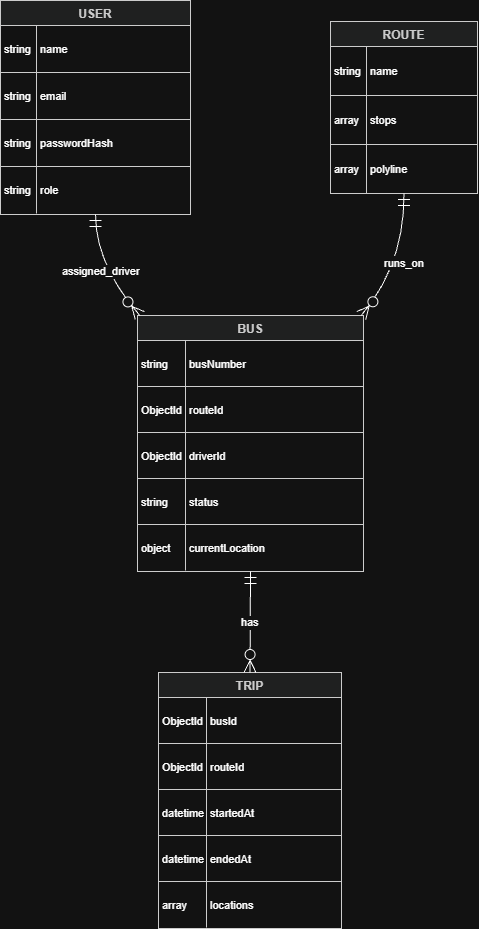

The diagram above was exported from draw.io. Its source (the exported page's mxGraphModel, read from the mxfile embedded in the PNG):
<mxGraphModel dx="1112" dy="606" grid="1" gridSize="10" guides="1" tooltips="1" connect="1" arrows="1" fold="1" page="1" pageScale="1" pageWidth="827" pageHeight="1169" math="0" shadow="0">
  <root>
    <mxCell id="0" />
    <mxCell id="1" parent="0" />
    <mxCell id="yJGTFdtBjrPukBamE-ns-102" parent="1" style="shape=table;startSize=25;container=1;collapsible=0;childLayout=tableLayout;fixedRows=1;rowLines=1;fontStyle=1;align=center;resizeLast=1;fillColor=light-dark(#eeeeee,#1f2020);strokeColor=light-dark(#999999,#cccccc);fontColor=light-dark(#333333,#cccccc);" value="USER" vertex="1">
      <mxGeometry height="214" width="190" x="20" y="70" as="geometry" />
    </mxCell>
    <mxCell id="yJGTFdtBjrPukBamE-ns-103" parent="yJGTFdtBjrPukBamE-ns-102" style="shape=tableRow;horizontal=0;startSize=0;swimlaneHead=0;swimlaneBody=0;fillColor=none;collapsible=0;dropTarget=0;points=[[0,0.5],[1,0.5]];portConstraint=eastwest;top=0;left=0;right=0;bottom=0;" vertex="1">
      <mxGeometry height="47" width="190" y="25" as="geometry" />
    </mxCell>
    <mxCell id="yJGTFdtBjrPukBamE-ns-104" parent="yJGTFdtBjrPukBamE-ns-103" style="shape=partialRectangle;connectable=0;fillColor=none;top=0;left=0;bottom=0;right=0;align=left;spacingLeft=2;overflow=hidden;fontSize=11;" value="string" vertex="1">
      <mxGeometry height="47" width="36" as="geometry">
        <mxRectangle height="47" width="36" as="alternateBounds" />
      </mxGeometry>
    </mxCell>
    <mxCell id="yJGTFdtBjrPukBamE-ns-105" parent="yJGTFdtBjrPukBamE-ns-103" style="shape=partialRectangle;connectable=0;fillColor=none;top=0;left=0;bottom=0;right=0;align=left;spacingLeft=2;overflow=hidden;fontSize=11;" value="name" vertex="1">
      <mxGeometry height="47" width="154" x="36" as="geometry">
        <mxRectangle height="47" width="154" as="alternateBounds" />
      </mxGeometry>
    </mxCell>
    <mxCell id="yJGTFdtBjrPukBamE-ns-106" parent="yJGTFdtBjrPukBamE-ns-102" style="shape=tableRow;horizontal=0;startSize=0;swimlaneHead=0;swimlaneBody=0;fillColor=none;collapsible=0;dropTarget=0;points=[[0,0.5],[1,0.5]];portConstraint=eastwest;top=0;left=0;right=0;bottom=0;" vertex="1">
      <mxGeometry height="47" width="190" y="72" as="geometry" />
    </mxCell>
    <mxCell id="yJGTFdtBjrPukBamE-ns-107" parent="yJGTFdtBjrPukBamE-ns-106" style="shape=partialRectangle;connectable=0;fillColor=none;top=0;left=0;bottom=0;right=0;align=left;spacingLeft=2;overflow=hidden;fontSize=11;" value="string" vertex="1">
      <mxGeometry height="47" width="36" as="geometry">
        <mxRectangle height="47" width="36" as="alternateBounds" />
      </mxGeometry>
    </mxCell>
    <mxCell id="yJGTFdtBjrPukBamE-ns-108" parent="yJGTFdtBjrPukBamE-ns-106" style="shape=partialRectangle;connectable=0;fillColor=none;top=0;left=0;bottom=0;right=0;align=left;spacingLeft=2;overflow=hidden;fontSize=11;" value="email" vertex="1">
      <mxGeometry height="47" width="154" x="36" as="geometry">
        <mxRectangle height="47" width="154" as="alternateBounds" />
      </mxGeometry>
    </mxCell>
    <mxCell id="yJGTFdtBjrPukBamE-ns-109" parent="yJGTFdtBjrPukBamE-ns-102" style="shape=tableRow;horizontal=0;startSize=0;swimlaneHead=0;swimlaneBody=0;fillColor=none;collapsible=0;dropTarget=0;points=[[0,0.5],[1,0.5]];portConstraint=eastwest;top=0;left=0;right=0;bottom=0;" vertex="1">
      <mxGeometry height="47" width="190" y="119" as="geometry" />
    </mxCell>
    <mxCell id="yJGTFdtBjrPukBamE-ns-110" parent="yJGTFdtBjrPukBamE-ns-109" style="shape=partialRectangle;connectable=0;fillColor=none;top=0;left=0;bottom=0;right=0;align=left;spacingLeft=2;overflow=hidden;fontSize=11;" value="string" vertex="1">
      <mxGeometry height="47" width="36" as="geometry">
        <mxRectangle height="47" width="36" as="alternateBounds" />
      </mxGeometry>
    </mxCell>
    <mxCell id="yJGTFdtBjrPukBamE-ns-111" parent="yJGTFdtBjrPukBamE-ns-109" style="shape=partialRectangle;connectable=0;fillColor=none;top=0;left=0;bottom=0;right=0;align=left;spacingLeft=2;overflow=hidden;fontSize=11;" value="passwordHash" vertex="1">
      <mxGeometry height="47" width="154" x="36" as="geometry">
        <mxRectangle height="47" width="154" as="alternateBounds" />
      </mxGeometry>
    </mxCell>
    <mxCell id="yJGTFdtBjrPukBamE-ns-112" parent="yJGTFdtBjrPukBamE-ns-102" style="shape=tableRow;horizontal=0;startSize=0;swimlaneHead=0;swimlaneBody=0;fillColor=none;collapsible=0;dropTarget=0;points=[[0,0.5],[1,0.5]];portConstraint=eastwest;top=0;left=0;right=0;bottom=0;" vertex="1">
      <mxGeometry height="47" width="190" y="166" as="geometry" />
    </mxCell>
    <mxCell id="yJGTFdtBjrPukBamE-ns-113" parent="yJGTFdtBjrPukBamE-ns-112" style="shape=partialRectangle;connectable=0;fillColor=none;top=0;left=0;bottom=0;right=0;align=left;spacingLeft=2;overflow=hidden;fontSize=11;" value="string" vertex="1">
      <mxGeometry height="47" width="36" as="geometry">
        <mxRectangle height="47" width="36" as="alternateBounds" />
      </mxGeometry>
    </mxCell>
    <mxCell id="yJGTFdtBjrPukBamE-ns-114" parent="yJGTFdtBjrPukBamE-ns-112" style="shape=partialRectangle;connectable=0;fillColor=none;top=0;left=0;bottom=0;right=0;align=left;spacingLeft=2;overflow=hidden;fontSize=11;" value="role" vertex="1">
      <mxGeometry height="47" width="154" x="36" as="geometry">
        <mxRectangle height="47" width="154" as="alternateBounds" />
      </mxGeometry>
    </mxCell>
    <mxCell id="yJGTFdtBjrPukBamE-ns-115" parent="1" style="shape=table;startSize=25;container=1;collapsible=0;childLayout=tableLayout;fixedRows=1;rowLines=1;fontStyle=1;align=center;resizeLast=1;fillColor=light-dark(#eeeeee,#1f2020);strokeColor=light-dark(#999999,#cccccc);fontColor=light-dark(#333333,#cccccc);" value="BUS" vertex="1">
      <mxGeometry height="256" width="226" x="157" y="385" as="geometry" />
    </mxCell>
    <mxCell id="yJGTFdtBjrPukBamE-ns-116" parent="yJGTFdtBjrPukBamE-ns-115" style="shape=tableRow;horizontal=0;startSize=0;swimlaneHead=0;swimlaneBody=0;fillColor=none;collapsible=0;dropTarget=0;points=[[0,0.5],[1,0.5]];portConstraint=eastwest;top=0;left=0;right=0;bottom=0;" vertex="1">
      <mxGeometry height="46" width="226" y="25" as="geometry" />
    </mxCell>
    <mxCell id="yJGTFdtBjrPukBamE-ns-117" parent="yJGTFdtBjrPukBamE-ns-116" style="shape=partialRectangle;connectable=0;fillColor=none;top=0;left=0;bottom=0;right=0;align=left;spacingLeft=2;overflow=hidden;fontSize=11;" value="string" vertex="1">
      <mxGeometry height="46" width="48" as="geometry">
        <mxRectangle height="46" width="48" as="alternateBounds" />
      </mxGeometry>
    </mxCell>
    <mxCell id="yJGTFdtBjrPukBamE-ns-118" parent="yJGTFdtBjrPukBamE-ns-116" style="shape=partialRectangle;connectable=0;fillColor=none;top=0;left=0;bottom=0;right=0;align=left;spacingLeft=2;overflow=hidden;fontSize=11;" value="busNumber" vertex="1">
      <mxGeometry height="46" width="178" x="48" as="geometry">
        <mxRectangle height="46" width="178" as="alternateBounds" />
      </mxGeometry>
    </mxCell>
    <mxCell id="yJGTFdtBjrPukBamE-ns-119" parent="yJGTFdtBjrPukBamE-ns-115" style="shape=tableRow;horizontal=0;startSize=0;swimlaneHead=0;swimlaneBody=0;fillColor=none;collapsible=0;dropTarget=0;points=[[0,0.5],[1,0.5]];portConstraint=eastwest;top=0;left=0;right=0;bottom=0;" vertex="1">
      <mxGeometry height="46" width="226" y="71" as="geometry" />
    </mxCell>
    <mxCell id="yJGTFdtBjrPukBamE-ns-120" parent="yJGTFdtBjrPukBamE-ns-119" style="shape=partialRectangle;connectable=0;fillColor=none;top=0;left=0;bottom=0;right=0;align=left;spacingLeft=2;overflow=hidden;fontSize=11;" value="ObjectId" vertex="1">
      <mxGeometry height="46" width="48" as="geometry">
        <mxRectangle height="46" width="48" as="alternateBounds" />
      </mxGeometry>
    </mxCell>
    <mxCell id="yJGTFdtBjrPukBamE-ns-121" parent="yJGTFdtBjrPukBamE-ns-119" style="shape=partialRectangle;connectable=0;fillColor=none;top=0;left=0;bottom=0;right=0;align=left;spacingLeft=2;overflow=hidden;fontSize=11;" value="routeId" vertex="1">
      <mxGeometry height="46" width="178" x="48" as="geometry">
        <mxRectangle height="46" width="178" as="alternateBounds" />
      </mxGeometry>
    </mxCell>
    <mxCell id="yJGTFdtBjrPukBamE-ns-122" parent="yJGTFdtBjrPukBamE-ns-115" style="shape=tableRow;horizontal=0;startSize=0;swimlaneHead=0;swimlaneBody=0;fillColor=none;collapsible=0;dropTarget=0;points=[[0,0.5],[1,0.5]];portConstraint=eastwest;top=0;left=0;right=0;bottom=0;" vertex="1">
      <mxGeometry height="46" width="226" y="117" as="geometry" />
    </mxCell>
    <mxCell id="yJGTFdtBjrPukBamE-ns-123" parent="yJGTFdtBjrPukBamE-ns-122" style="shape=partialRectangle;connectable=0;fillColor=none;top=0;left=0;bottom=0;right=0;align=left;spacingLeft=2;overflow=hidden;fontSize=11;" value="ObjectId" vertex="1">
      <mxGeometry height="46" width="48" as="geometry">
        <mxRectangle height="46" width="48" as="alternateBounds" />
      </mxGeometry>
    </mxCell>
    <mxCell id="yJGTFdtBjrPukBamE-ns-124" parent="yJGTFdtBjrPukBamE-ns-122" style="shape=partialRectangle;connectable=0;fillColor=none;top=0;left=0;bottom=0;right=0;align=left;spacingLeft=2;overflow=hidden;fontSize=11;" value="driverId" vertex="1">
      <mxGeometry height="46" width="178" x="48" as="geometry">
        <mxRectangle height="46" width="178" as="alternateBounds" />
      </mxGeometry>
    </mxCell>
    <mxCell id="yJGTFdtBjrPukBamE-ns-125" parent="yJGTFdtBjrPukBamE-ns-115" style="shape=tableRow;horizontal=0;startSize=0;swimlaneHead=0;swimlaneBody=0;fillColor=none;collapsible=0;dropTarget=0;points=[[0,0.5],[1,0.5]];portConstraint=eastwest;top=0;left=0;right=0;bottom=0;" vertex="1">
      <mxGeometry height="46" width="226" y="163" as="geometry" />
    </mxCell>
    <mxCell id="yJGTFdtBjrPukBamE-ns-126" parent="yJGTFdtBjrPukBamE-ns-125" style="shape=partialRectangle;connectable=0;fillColor=none;top=0;left=0;bottom=0;right=0;align=left;spacingLeft=2;overflow=hidden;fontSize=11;" value="string" vertex="1">
      <mxGeometry height="46" width="48" as="geometry">
        <mxRectangle height="46" width="48" as="alternateBounds" />
      </mxGeometry>
    </mxCell>
    <mxCell id="yJGTFdtBjrPukBamE-ns-127" parent="yJGTFdtBjrPukBamE-ns-125" style="shape=partialRectangle;connectable=0;fillColor=none;top=0;left=0;bottom=0;right=0;align=left;spacingLeft=2;overflow=hidden;fontSize=11;" value="status" vertex="1">
      <mxGeometry height="46" width="178" x="48" as="geometry">
        <mxRectangle height="46" width="178" as="alternateBounds" />
      </mxGeometry>
    </mxCell>
    <mxCell id="yJGTFdtBjrPukBamE-ns-128" parent="yJGTFdtBjrPukBamE-ns-115" style="shape=tableRow;horizontal=0;startSize=0;swimlaneHead=0;swimlaneBody=0;fillColor=none;collapsible=0;dropTarget=0;points=[[0,0.5],[1,0.5]];portConstraint=eastwest;top=0;left=0;right=0;bottom=0;" vertex="1">
      <mxGeometry height="46" width="226" y="209" as="geometry" />
    </mxCell>
    <mxCell id="yJGTFdtBjrPukBamE-ns-129" parent="yJGTFdtBjrPukBamE-ns-128" style="shape=partialRectangle;connectable=0;fillColor=none;top=0;left=0;bottom=0;right=0;align=left;spacingLeft=2;overflow=hidden;fontSize=11;" value="object" vertex="1">
      <mxGeometry height="46" width="48" as="geometry">
        <mxRectangle height="46" width="48" as="alternateBounds" />
      </mxGeometry>
    </mxCell>
    <mxCell id="yJGTFdtBjrPukBamE-ns-130" parent="yJGTFdtBjrPukBamE-ns-128" style="shape=partialRectangle;connectable=0;fillColor=none;top=0;left=0;bottom=0;right=0;align=left;spacingLeft=2;overflow=hidden;fontSize=11;" value="currentLocation" vertex="1">
      <mxGeometry height="46" width="178" x="48" as="geometry">
        <mxRectangle height="46" width="178" as="alternateBounds" />
      </mxGeometry>
    </mxCell>
    <mxCell id="yJGTFdtBjrPukBamE-ns-131" parent="1" style="shape=table;startSize=25;container=1;collapsible=0;childLayout=tableLayout;fixedRows=1;rowLines=1;fontStyle=1;align=center;resizeLast=1;fillColor=light-dark(#eeeeee,#1f2020);strokeColor=light-dark(#999999,#cccccc);fontColor=light-dark(#333333,#cccccc);" value="ROUTE" vertex="1">
      <mxGeometry height="172" width="147" x="350" y="91" as="geometry" />
    </mxCell>
    <mxCell id="yJGTFdtBjrPukBamE-ns-132" parent="yJGTFdtBjrPukBamE-ns-131" style="shape=tableRow;horizontal=0;startSize=0;swimlaneHead=0;swimlaneBody=0;fillColor=none;collapsible=0;dropTarget=0;points=[[0,0.5],[1,0.5]];portConstraint=eastwest;top=0;left=0;right=0;bottom=0;" vertex="1">
      <mxGeometry height="49" width="147" y="25" as="geometry" />
    </mxCell>
    <mxCell id="yJGTFdtBjrPukBamE-ns-133" parent="yJGTFdtBjrPukBamE-ns-132" style="shape=partialRectangle;connectable=0;fillColor=none;top=0;left=0;bottom=0;right=0;align=left;spacingLeft=2;overflow=hidden;fontSize=11;" value="string" vertex="1">
      <mxGeometry height="49" width="36" as="geometry">
        <mxRectangle height="49" width="36" as="alternateBounds" />
      </mxGeometry>
    </mxCell>
    <mxCell id="yJGTFdtBjrPukBamE-ns-134" parent="yJGTFdtBjrPukBamE-ns-132" style="shape=partialRectangle;connectable=0;fillColor=none;top=0;left=0;bottom=0;right=0;align=left;spacingLeft=2;overflow=hidden;fontSize=11;" value="name" vertex="1">
      <mxGeometry height="49" width="111" x="36" as="geometry">
        <mxRectangle height="49" width="111" as="alternateBounds" />
      </mxGeometry>
    </mxCell>
    <mxCell id="yJGTFdtBjrPukBamE-ns-135" parent="yJGTFdtBjrPukBamE-ns-131" style="shape=tableRow;horizontal=0;startSize=0;swimlaneHead=0;swimlaneBody=0;fillColor=none;collapsible=0;dropTarget=0;points=[[0,0.5],[1,0.5]];portConstraint=eastwest;top=0;left=0;right=0;bottom=0;" vertex="1">
      <mxGeometry height="49" width="147" y="74" as="geometry" />
    </mxCell>
    <mxCell id="yJGTFdtBjrPukBamE-ns-136" parent="yJGTFdtBjrPukBamE-ns-135" style="shape=partialRectangle;connectable=0;fillColor=none;top=0;left=0;bottom=0;right=0;align=left;spacingLeft=2;overflow=hidden;fontSize=11;" value="array" vertex="1">
      <mxGeometry height="49" width="36" as="geometry">
        <mxRectangle height="49" width="36" as="alternateBounds" />
      </mxGeometry>
    </mxCell>
    <mxCell id="yJGTFdtBjrPukBamE-ns-137" parent="yJGTFdtBjrPukBamE-ns-135" style="shape=partialRectangle;connectable=0;fillColor=none;top=0;left=0;bottom=0;right=0;align=left;spacingLeft=2;overflow=hidden;fontSize=11;" value="stops" vertex="1">
      <mxGeometry height="49" width="111" x="36" as="geometry">
        <mxRectangle height="49" width="111" as="alternateBounds" />
      </mxGeometry>
    </mxCell>
    <mxCell id="yJGTFdtBjrPukBamE-ns-138" parent="yJGTFdtBjrPukBamE-ns-131" style="shape=tableRow;horizontal=0;startSize=0;swimlaneHead=0;swimlaneBody=0;fillColor=none;collapsible=0;dropTarget=0;points=[[0,0.5],[1,0.5]];portConstraint=eastwest;top=0;left=0;right=0;bottom=0;" vertex="1">
      <mxGeometry height="49" width="147" y="123" as="geometry" />
    </mxCell>
    <mxCell id="yJGTFdtBjrPukBamE-ns-139" parent="yJGTFdtBjrPukBamE-ns-138" style="shape=partialRectangle;connectable=0;fillColor=none;top=0;left=0;bottom=0;right=0;align=left;spacingLeft=2;overflow=hidden;fontSize=11;" value="array" vertex="1">
      <mxGeometry height="49" width="36" as="geometry">
        <mxRectangle height="49" width="36" as="alternateBounds" />
      </mxGeometry>
    </mxCell>
    <mxCell id="yJGTFdtBjrPukBamE-ns-140" parent="yJGTFdtBjrPukBamE-ns-138" style="shape=partialRectangle;connectable=0;fillColor=none;top=0;left=0;bottom=0;right=0;align=left;spacingLeft=2;overflow=hidden;fontSize=11;" value="polyline" vertex="1">
      <mxGeometry height="49" width="111" x="36" as="geometry">
        <mxRectangle height="49" width="111" as="alternateBounds" />
      </mxGeometry>
    </mxCell>
    <mxCell id="yJGTFdtBjrPukBamE-ns-141" parent="1" style="shape=table;startSize=25;container=1;collapsible=0;childLayout=tableLayout;fixedRows=1;rowLines=1;fontStyle=1;align=center;resizeLast=1;fillColor=light-dark(#eeeeee,#1f2020);strokeColor=light-dark(#999999,#cccccc);fontColor=light-dark(#333333,#cccccc);" value="TRIP" vertex="1">
      <mxGeometry height="256" width="183" x="178" y="742" as="geometry" />
    </mxCell>
    <mxCell id="yJGTFdtBjrPukBamE-ns-142" parent="yJGTFdtBjrPukBamE-ns-141" style="shape=tableRow;horizontal=0;startSize=0;swimlaneHead=0;swimlaneBody=0;fillColor=none;collapsible=0;dropTarget=0;points=[[0,0.5],[1,0.5]];portConstraint=eastwest;top=0;left=0;right=0;bottom=0;" vertex="1">
      <mxGeometry height="46" width="183" y="25" as="geometry" />
    </mxCell>
    <mxCell id="yJGTFdtBjrPukBamE-ns-143" parent="yJGTFdtBjrPukBamE-ns-142" style="shape=partialRectangle;connectable=0;fillColor=none;top=0;left=0;bottom=0;right=0;align=left;spacingLeft=2;overflow=hidden;fontSize=11;" value="ObjectId" vertex="1">
      <mxGeometry height="46" width="48" as="geometry">
        <mxRectangle height="46" width="48" as="alternateBounds" />
      </mxGeometry>
    </mxCell>
    <mxCell id="yJGTFdtBjrPukBamE-ns-144" parent="yJGTFdtBjrPukBamE-ns-142" style="shape=partialRectangle;connectable=0;fillColor=none;top=0;left=0;bottom=0;right=0;align=left;spacingLeft=2;overflow=hidden;fontSize=11;" value="busId" vertex="1">
      <mxGeometry height="46" width="135" x="48" as="geometry">
        <mxRectangle height="46" width="135" as="alternateBounds" />
      </mxGeometry>
    </mxCell>
    <mxCell id="yJGTFdtBjrPukBamE-ns-145" parent="yJGTFdtBjrPukBamE-ns-141" style="shape=tableRow;horizontal=0;startSize=0;swimlaneHead=0;swimlaneBody=0;fillColor=none;collapsible=0;dropTarget=0;points=[[0,0.5],[1,0.5]];portConstraint=eastwest;top=0;left=0;right=0;bottom=0;" vertex="1">
      <mxGeometry height="46" width="183" y="71" as="geometry" />
    </mxCell>
    <mxCell id="yJGTFdtBjrPukBamE-ns-146" parent="yJGTFdtBjrPukBamE-ns-145" style="shape=partialRectangle;connectable=0;fillColor=none;top=0;left=0;bottom=0;right=0;align=left;spacingLeft=2;overflow=hidden;fontSize=11;" value="ObjectId" vertex="1">
      <mxGeometry height="46" width="48" as="geometry">
        <mxRectangle height="46" width="48" as="alternateBounds" />
      </mxGeometry>
    </mxCell>
    <mxCell id="yJGTFdtBjrPukBamE-ns-147" parent="yJGTFdtBjrPukBamE-ns-145" style="shape=partialRectangle;connectable=0;fillColor=none;top=0;left=0;bottom=0;right=0;align=left;spacingLeft=2;overflow=hidden;fontSize=11;" value="routeId" vertex="1">
      <mxGeometry height="46" width="135" x="48" as="geometry">
        <mxRectangle height="46" width="135" as="alternateBounds" />
      </mxGeometry>
    </mxCell>
    <mxCell id="yJGTFdtBjrPukBamE-ns-148" parent="yJGTFdtBjrPukBamE-ns-141" style="shape=tableRow;horizontal=0;startSize=0;swimlaneHead=0;swimlaneBody=0;fillColor=none;collapsible=0;dropTarget=0;points=[[0,0.5],[1,0.5]];portConstraint=eastwest;top=0;left=0;right=0;bottom=0;" vertex="1">
      <mxGeometry height="46" width="183" y="117" as="geometry" />
    </mxCell>
    <mxCell id="yJGTFdtBjrPukBamE-ns-149" parent="yJGTFdtBjrPukBamE-ns-148" style="shape=partialRectangle;connectable=0;fillColor=none;top=0;left=0;bottom=0;right=0;align=left;spacingLeft=2;overflow=hidden;fontSize=11;" value="datetime" vertex="1">
      <mxGeometry height="46" width="48" as="geometry">
        <mxRectangle height="46" width="48" as="alternateBounds" />
      </mxGeometry>
    </mxCell>
    <mxCell id="yJGTFdtBjrPukBamE-ns-150" parent="yJGTFdtBjrPukBamE-ns-148" style="shape=partialRectangle;connectable=0;fillColor=none;top=0;left=0;bottom=0;right=0;align=left;spacingLeft=2;overflow=hidden;fontSize=11;" value="startedAt" vertex="1">
      <mxGeometry height="46" width="135" x="48" as="geometry">
        <mxRectangle height="46" width="135" as="alternateBounds" />
      </mxGeometry>
    </mxCell>
    <mxCell id="yJGTFdtBjrPukBamE-ns-151" parent="yJGTFdtBjrPukBamE-ns-141" style="shape=tableRow;horizontal=0;startSize=0;swimlaneHead=0;swimlaneBody=0;fillColor=none;collapsible=0;dropTarget=0;points=[[0,0.5],[1,0.5]];portConstraint=eastwest;top=0;left=0;right=0;bottom=0;" vertex="1">
      <mxGeometry height="46" width="183" y="163" as="geometry" />
    </mxCell>
    <mxCell id="yJGTFdtBjrPukBamE-ns-152" parent="yJGTFdtBjrPukBamE-ns-151" style="shape=partialRectangle;connectable=0;fillColor=none;top=0;left=0;bottom=0;right=0;align=left;spacingLeft=2;overflow=hidden;fontSize=11;" value="datetime" vertex="1">
      <mxGeometry height="46" width="48" as="geometry">
        <mxRectangle height="46" width="48" as="alternateBounds" />
      </mxGeometry>
    </mxCell>
    <mxCell id="yJGTFdtBjrPukBamE-ns-153" parent="yJGTFdtBjrPukBamE-ns-151" style="shape=partialRectangle;connectable=0;fillColor=none;top=0;left=0;bottom=0;right=0;align=left;spacingLeft=2;overflow=hidden;fontSize=11;" value="endedAt" vertex="1">
      <mxGeometry height="46" width="135" x="48" as="geometry">
        <mxRectangle height="46" width="135" as="alternateBounds" />
      </mxGeometry>
    </mxCell>
    <mxCell id="yJGTFdtBjrPukBamE-ns-154" parent="yJGTFdtBjrPukBamE-ns-141" style="shape=tableRow;horizontal=0;startSize=0;swimlaneHead=0;swimlaneBody=0;fillColor=none;collapsible=0;dropTarget=0;points=[[0,0.5],[1,0.5]];portConstraint=eastwest;top=0;left=0;right=0;bottom=0;" vertex="1">
      <mxGeometry height="46" width="183" y="209" as="geometry" />
    </mxCell>
    <mxCell id="yJGTFdtBjrPukBamE-ns-155" parent="yJGTFdtBjrPukBamE-ns-154" style="shape=partialRectangle;connectable=0;fillColor=none;top=0;left=0;bottom=0;right=0;align=left;spacingLeft=2;overflow=hidden;fontSize=11;" value="array" vertex="1">
      <mxGeometry height="46" width="48" as="geometry">
        <mxRectangle height="46" width="48" as="alternateBounds" />
      </mxGeometry>
    </mxCell>
    <mxCell id="yJGTFdtBjrPukBamE-ns-156" parent="yJGTFdtBjrPukBamE-ns-154" style="shape=partialRectangle;connectable=0;fillColor=none;top=0;left=0;bottom=0;right=0;align=left;spacingLeft=2;overflow=hidden;fontSize=11;" value="locations" vertex="1">
      <mxGeometry height="46" width="135" x="48" as="geometry">
        <mxRectangle height="46" width="135" as="alternateBounds" />
      </mxGeometry>
    </mxCell>
    <mxCell id="yJGTFdtBjrPukBamE-ns-157" edge="1" parent="1" source="yJGTFdtBjrPukBamE-ns-102" style="curved=1;startArrow=ERmandOne;startSize=10;;endArrow=ERzeroToMany;endSize=10;;exitX=0.5;exitY=1;entryX=0.01;entryY=0;rounded=0;" target="yJGTFdtBjrPukBamE-ns-115" value="assigned_driver">
      <mxGeometry relative="1" as="geometry">
        <Array as="points">
          <mxPoint x="115" y="334" />
        </Array>
      </mxGeometry>
    </mxCell>
    <mxCell id="yJGTFdtBjrPukBamE-ns-158" edge="1" parent="1" source="yJGTFdtBjrPukBamE-ns-131" style="curved=1;startArrow=ERmandOne;startSize=10;;endArrow=ERzeroToMany;endSize=10;;exitX=0.5;exitY=1;entryX=0.99;entryY=0;rounded=0;" target="yJGTFdtBjrPukBamE-ns-115" value="runs_on">
      <mxGeometry relative="1" as="geometry">
        <Array as="points">
          <mxPoint x="424" y="334" />
        </Array>
      </mxGeometry>
    </mxCell>
    <mxCell id="yJGTFdtBjrPukBamE-ns-159" edge="1" parent="1" source="yJGTFdtBjrPukBamE-ns-115" style="curved=1;startArrow=ERmandOne;startSize=10;;endArrow=ERzeroToMany;endSize=10;;exitX=0.5;exitY=1;entryX=0.5;entryY=0;rounded=0;" target="yJGTFdtBjrPukBamE-ns-141" value="has">
      <mxGeometry relative="1" as="geometry">
        <Array as="points" />
      </mxGeometry>
    </mxCell>
  </root>
</mxGraphModel>